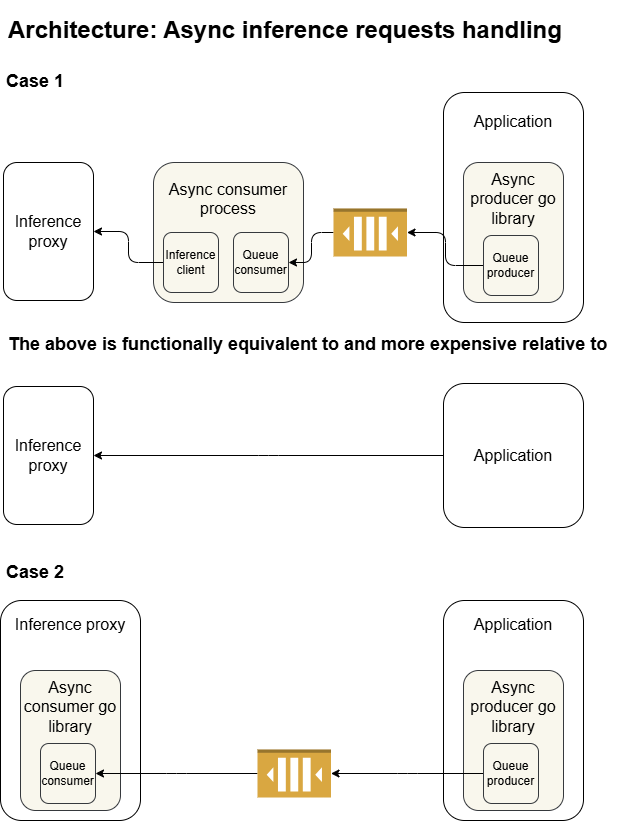

The diagram above was exported from draw.io. Its source (the exported page's mxGraphModel, read from the mxfile embedded in the PNG):
<mxGraphModel dx="1129" dy="659" grid="1" gridSize="10" guides="1" tooltips="1" connect="1" arrows="1" fold="1" page="1" pageScale="1" pageWidth="850" pageHeight="1100" math="0" shadow="0">
  <root>
    <mxCell id="0" />
    <mxCell id="1" parent="0" />
    <mxCell id="12" value="&lt;font style=&quot;font-size: 16px;&quot;&gt;Application&lt;/font&gt;&lt;div&gt;&lt;font style=&quot;font-size: 16px;&quot;&gt;&lt;br&gt;&lt;/font&gt;&lt;/div&gt;&lt;div&gt;&lt;font style=&quot;font-size: 16px;&quot;&gt;&lt;br&gt;&lt;/font&gt;&lt;/div&gt;&lt;div&gt;&lt;font style=&quot;font-size: 16px;&quot;&gt;&lt;br&gt;&lt;/font&gt;&lt;/div&gt;&lt;div&gt;&lt;font style=&quot;font-size: 16px;&quot;&gt;&lt;br&gt;&lt;/font&gt;&lt;/div&gt;&lt;div&gt;&lt;font style=&quot;font-size: 16px;&quot;&gt;&lt;br&gt;&lt;/font&gt;&lt;/div&gt;&lt;div&gt;&lt;font style=&quot;font-size: 16px;&quot;&gt;&lt;br&gt;&lt;/font&gt;&lt;/div&gt;&lt;div&gt;&lt;font style=&quot;font-size: 16px;&quot;&gt;&lt;br&gt;&lt;/font&gt;&lt;/div&gt;&lt;div&gt;&lt;font style=&quot;font-size: 16px;&quot;&gt;&lt;br&gt;&lt;/font&gt;&lt;/div&gt;&lt;div&gt;&lt;font style=&quot;font-size: 16px;&quot;&gt;&lt;br&gt;&lt;/font&gt;&lt;/div&gt;" style="rounded=1;whiteSpace=wrap;html=1;" vertex="1" parent="1">
      <mxGeometry x="480" y="102" width="140" height="230" as="geometry" />
    </mxCell>
    <mxCell id="2" value="&lt;h1&gt;&lt;font style=&quot;font-size: 18px;&quot;&gt;Case 1&lt;/font&gt;&lt;/h1&gt;" style="text;html=1;strokeColor=none;fillColor=none;spacing=5;spacingTop=-20;whiteSpace=wrap;overflow=hidden;rounded=0;fontSize=12;" vertex="1" parent="1">
      <mxGeometry x="38" y="69" width="560" height="40.41" as="geometry" />
    </mxCell>
    <mxCell id="3" value="&lt;h1&gt;Architecture: Async inference requests handling&lt;/h1&gt;" style="text;html=1;strokeColor=none;fillColor=none;spacing=5;spacingTop=-20;whiteSpace=wrap;overflow=hidden;rounded=0;fontSize=12;" vertex="1" parent="1">
      <mxGeometry x="40" y="19.59" width="630" height="40.41" as="geometry" />
    </mxCell>
    <mxCell id="4" value="&lt;font style=&quot;font-size: 16px;&quot;&gt;Inference proxy&lt;/font&gt;" style="rounded=1;whiteSpace=wrap;html=1;" vertex="1" parent="1">
      <mxGeometry x="40" y="172" width="90" height="138" as="geometry" />
    </mxCell>
    <mxCell id="5" value="&lt;font style=&quot;font-size: 16px;&quot;&gt;Async consumer process&lt;/font&gt;&lt;div&gt;&lt;font style=&quot;font-size: 16px;&quot;&gt;&lt;br&gt;&lt;/font&gt;&lt;/div&gt;&lt;div&gt;&lt;font style=&quot;font-size: 16px;&quot;&gt;&lt;br&gt;&lt;/font&gt;&lt;/div&gt;&lt;div&gt;&lt;br&gt;&lt;/div&gt;&lt;div&gt;&lt;br&gt;&lt;/div&gt;" style="rounded=1;whiteSpace=wrap;html=1;fillColor=#f9f7ed;strokeColor=#36393d;" vertex="1" parent="1">
      <mxGeometry x="190" y="172" width="150" height="140" as="geometry" />
    </mxCell>
    <mxCell id="17" style="edgeStyle=elbowEdgeStyle;html=1;exitX=0;exitY=0.5;exitDx=0;exitDy=0;entryX=1;entryY=0.5;entryDx=0;entryDy=0;" edge="1" parent="1" source="6" target="4">
      <mxGeometry relative="1" as="geometry" />
    </mxCell>
    <mxCell id="6" value="Inference client" style="rounded=1;whiteSpace=wrap;html=1;fillColor=#f9f7ed;strokeColor=#36393d;" vertex="1" parent="1">
      <mxGeometry x="200" y="242" width="55" height="60" as="geometry" />
    </mxCell>
    <mxCell id="7" value="Queue consumer" style="rounded=1;whiteSpace=wrap;html=1;fillColor=#f9f7ed;strokeColor=#36393d;" vertex="1" parent="1">
      <mxGeometry x="270" y="242" width="55" height="60" as="geometry" />
    </mxCell>
    <mxCell id="16" style="edgeStyle=elbowEdgeStyle;html=1;entryX=1;entryY=0.5;entryDx=0;entryDy=0;exitX=1;exitY=0.5;exitDx=0;exitDy=0;exitPerimeter=0;" edge="1" parent="1" source="8" target="7">
      <mxGeometry relative="1" as="geometry">
        <mxPoint x="420" y="310" as="sourcePoint" />
      </mxGeometry>
    </mxCell>
    <mxCell id="8" value="" style="outlineConnect=0;dashed=0;verticalLabelPosition=bottom;verticalAlign=top;align=center;html=1;shape=mxgraph.aws3.queue;fillColor=#D9A741;gradientColor=none;rotation=-180;" vertex="1" parent="1">
      <mxGeometry x="370" y="218" width="73.5" height="48" as="geometry" />
    </mxCell>
    <mxCell id="9" value="&lt;font style=&quot;font-size: 16px;&quot;&gt;Async producer go library&lt;/font&gt;&lt;div&gt;&lt;font style=&quot;font-size: 16px;&quot;&gt;&lt;br&gt;&lt;/font&gt;&lt;/div&gt;&lt;div&gt;&lt;font style=&quot;font-size: 16px;&quot;&gt;&lt;br&gt;&lt;/font&gt;&lt;/div&gt;&lt;div&gt;&lt;br&gt;&lt;/div&gt;&lt;div&gt;&lt;br&gt;&lt;/div&gt;" style="rounded=1;whiteSpace=wrap;html=1;fillColor=#f9f7ed;strokeColor=#36393d;" vertex="1" parent="1">
      <mxGeometry x="500" y="172" width="100" height="140" as="geometry" />
    </mxCell>
    <mxCell id="14" style="edgeStyle=elbowEdgeStyle;html=1;exitX=0;exitY=0.5;exitDx=0;exitDy=0;" edge="1" parent="1" source="11" target="8">
      <mxGeometry relative="1" as="geometry" />
    </mxCell>
    <mxCell id="11" value="Queue producer" style="rounded=1;whiteSpace=wrap;html=1;fillColor=#f9f7ed;strokeColor=#36393d;" vertex="1" parent="1">
      <mxGeometry x="520" y="245" width="55" height="60" as="geometry" />
    </mxCell>
    <mxCell id="18" value="&lt;h1&gt;&lt;font style=&quot;font-size: 18px;&quot;&gt;The above is functionally equivalent to and more expensive relative to&lt;/font&gt;&lt;/h1&gt;" style="text;html=1;strokeColor=none;fillColor=none;spacing=5;spacingTop=-20;whiteSpace=wrap;overflow=hidden;rounded=0;fontSize=12;" vertex="1" parent="1">
      <mxGeometry x="40" y="332" width="628" height="40.41" as="geometry" />
    </mxCell>
    <mxCell id="21" style="edgeStyle=elbowEdgeStyle;html=1;exitX=0;exitY=0.5;exitDx=0;exitDy=0;entryX=1;entryY=0.5;entryDx=0;entryDy=0;" edge="1" parent="1" source="19" target="20">
      <mxGeometry relative="1" as="geometry" />
    </mxCell>
    <mxCell id="19" value="&lt;font style=&quot;font-size: 16px;&quot;&gt;Application&lt;/font&gt;" style="rounded=1;whiteSpace=wrap;html=1;" vertex="1" parent="1">
      <mxGeometry x="480" y="393" width="140" height="144" as="geometry" />
    </mxCell>
    <mxCell id="20" value="&lt;font style=&quot;font-size: 16px;&quot;&gt;Inference proxy&lt;/font&gt;" style="rounded=1;whiteSpace=wrap;html=1;" vertex="1" parent="1">
      <mxGeometry x="40" y="396" width="90" height="138" as="geometry" />
    </mxCell>
    <mxCell id="22" value="&lt;h1&gt;&lt;font style=&quot;font-size: 18px;&quot;&gt;Case 2&lt;/font&gt;&lt;/h1&gt;" style="text;html=1;strokeColor=none;fillColor=none;spacing=5;spacingTop=-20;whiteSpace=wrap;overflow=hidden;rounded=0;fontSize=12;" vertex="1" parent="1">
      <mxGeometry x="38" y="560" width="630" height="40.41" as="geometry" />
    </mxCell>
    <mxCell id="23" value="&lt;font style=&quot;font-size: 16px;&quot;&gt;Application&lt;/font&gt;&lt;div&gt;&lt;font style=&quot;font-size: 16px;&quot;&gt;&lt;br&gt;&lt;/font&gt;&lt;/div&gt;&lt;div&gt;&lt;font style=&quot;font-size: 16px;&quot;&gt;&lt;br&gt;&lt;/font&gt;&lt;/div&gt;&lt;div&gt;&lt;font style=&quot;font-size: 16px;&quot;&gt;&lt;br&gt;&lt;/font&gt;&lt;/div&gt;&lt;div&gt;&lt;font style=&quot;font-size: 16px;&quot;&gt;&lt;br&gt;&lt;/font&gt;&lt;/div&gt;&lt;div&gt;&lt;font style=&quot;font-size: 16px;&quot;&gt;&lt;br&gt;&lt;/font&gt;&lt;/div&gt;&lt;div&gt;&lt;font style=&quot;font-size: 16px;&quot;&gt;&lt;br&gt;&lt;/font&gt;&lt;/div&gt;&lt;div&gt;&lt;font style=&quot;font-size: 16px;&quot;&gt;&lt;br&gt;&lt;/font&gt;&lt;/div&gt;&lt;div&gt;&lt;font style=&quot;font-size: 16px;&quot;&gt;&lt;br&gt;&lt;/font&gt;&lt;/div&gt;&lt;div&gt;&lt;font style=&quot;font-size: 16px;&quot;&gt;&lt;br&gt;&lt;/font&gt;&lt;/div&gt;" style="rounded=1;whiteSpace=wrap;html=1;" vertex="1" parent="1">
      <mxGeometry x="480" y="610" width="140" height="220" as="geometry" />
    </mxCell>
    <mxCell id="24" value="&lt;font style=&quot;font-size: 16px;&quot;&gt;Async producer go library&lt;/font&gt;&lt;div&gt;&lt;font style=&quot;font-size: 16px;&quot;&gt;&lt;br&gt;&lt;/font&gt;&lt;/div&gt;&lt;div&gt;&lt;font style=&quot;font-size: 16px;&quot;&gt;&lt;br&gt;&lt;/font&gt;&lt;/div&gt;&lt;div&gt;&lt;br&gt;&lt;/div&gt;&lt;div&gt;&lt;br&gt;&lt;/div&gt;" style="rounded=1;whiteSpace=wrap;html=1;fillColor=#f9f7ed;strokeColor=#36393d;" vertex="1" parent="1">
      <mxGeometry x="500" y="680" width="100" height="140" as="geometry" />
    </mxCell>
    <mxCell id="30" style="edgeStyle=elbowEdgeStyle;html=1;exitX=0;exitY=0.5;exitDx=0;exitDy=0;" edge="1" parent="1" source="25" target="29">
      <mxGeometry relative="1" as="geometry" />
    </mxCell>
    <mxCell id="25" value="Queue producer" style="rounded=1;whiteSpace=wrap;html=1;fillColor=#f9f7ed;strokeColor=#36393d;" vertex="1" parent="1">
      <mxGeometry x="520" y="753" width="55" height="60" as="geometry" />
    </mxCell>
    <mxCell id="26" value="&lt;div&gt;&lt;font style=&quot;font-size: 16px;&quot;&gt;Inference proxy&lt;/font&gt;&lt;/div&gt;&lt;div&gt;&lt;font style=&quot;font-size: 16px;&quot;&gt;&lt;br&gt;&lt;/font&gt;&lt;/div&gt;&lt;div&gt;&lt;font style=&quot;font-size: 16px;&quot;&gt;&lt;br&gt;&lt;/font&gt;&lt;/div&gt;&lt;div&gt;&lt;font style=&quot;font-size: 16px;&quot;&gt;&lt;br&gt;&lt;/font&gt;&lt;/div&gt;&lt;div&gt;&lt;font style=&quot;font-size: 16px;&quot;&gt;&lt;br&gt;&lt;/font&gt;&lt;/div&gt;&lt;div&gt;&lt;font style=&quot;font-size: 16px;&quot;&gt;&lt;br&gt;&lt;/font&gt;&lt;/div&gt;&lt;div&gt;&lt;font style=&quot;font-size: 16px;&quot;&gt;&lt;br&gt;&lt;/font&gt;&lt;/div&gt;&lt;div&gt;&lt;font style=&quot;font-size: 16px;&quot;&gt;&lt;br&gt;&lt;/font&gt;&lt;/div&gt;&lt;div&gt;&lt;font style=&quot;font-size: 16px;&quot;&gt;&lt;br&gt;&lt;/font&gt;&lt;/div&gt;&lt;div&gt;&lt;font style=&quot;font-size: 16px;&quot;&gt;&lt;br&gt;&lt;/font&gt;&lt;/div&gt;" style="rounded=1;whiteSpace=wrap;html=1;" vertex="1" parent="1">
      <mxGeometry x="37" y="610" width="140" height="220" as="geometry" />
    </mxCell>
    <mxCell id="27" value="&lt;font style=&quot;font-size: 16px;&quot;&gt;Async consumer go library&lt;/font&gt;&lt;div&gt;&lt;font style=&quot;font-size: 16px;&quot;&gt;&lt;br&gt;&lt;/font&gt;&lt;/div&gt;&lt;div&gt;&lt;font style=&quot;font-size: 16px;&quot;&gt;&lt;br&gt;&lt;/font&gt;&lt;/div&gt;&lt;div&gt;&lt;br&gt;&lt;/div&gt;&lt;div&gt;&lt;br&gt;&lt;/div&gt;" style="rounded=1;whiteSpace=wrap;html=1;fillColor=#f9f7ed;strokeColor=#36393d;" vertex="1" parent="1">
      <mxGeometry x="57" y="680" width="100" height="140" as="geometry" />
    </mxCell>
    <mxCell id="28" value="Queue consumer" style="rounded=1;whiteSpace=wrap;html=1;fillColor=#f9f7ed;strokeColor=#36393d;" vertex="1" parent="1">
      <mxGeometry x="77" y="753" width="55" height="60" as="geometry" />
    </mxCell>
    <mxCell id="31" style="edgeStyle=elbowEdgeStyle;html=1;exitX=1;exitY=0.5;exitDx=0;exitDy=0;exitPerimeter=0;entryX=1;entryY=0.5;entryDx=0;entryDy=0;" edge="1" parent="1" source="29" target="28">
      <mxGeometry relative="1" as="geometry" />
    </mxCell>
    <mxCell id="29" value="" style="outlineConnect=0;dashed=0;verticalLabelPosition=bottom;verticalAlign=top;align=center;html=1;shape=mxgraph.aws3.queue;fillColor=#D9A741;gradientColor=none;rotation=-180;" vertex="1" parent="1">
      <mxGeometry x="294" y="759" width="73.5" height="48" as="geometry" />
    </mxCell>
  </root>
</mxGraphModel>